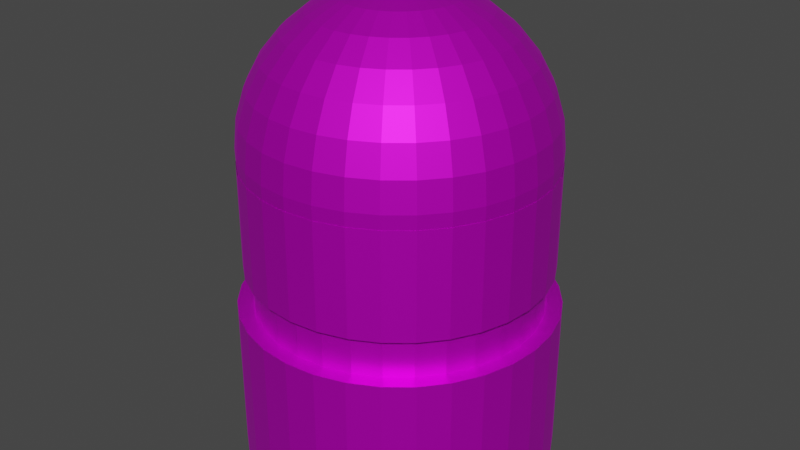 # Source: bullet.blend  (saved by Blender 3.0.42; exported with 4.5.12 LTS)
import bpy
from mathutils import Matrix  # noqa: F401  (used for matrix-valued properties, if any)

bpy.ops.wm.read_factory_settings(use_empty=True)
scene = bpy.context.scene
scene.name = 'Scene'

# ---- collections
col_collection = bpy.data.collections.new('Collection'); scene.collection.children.link(col_collection)
col_bullet = bpy.data.collections.new('BULLET'); col_collection.children.link(col_bullet)

# ---- images (referenced by path relative to the original .blend; pixels are not part of the script)
import os
ASSET_DIR = os.environ.get("B2B_ASSET_DIR", "")  # directory of the original .blend (textures are referenced by path, not embedded)
HERE = os.path.dirname(os.path.abspath(__file__))  # packed textures are extracted next to this script under _unpacked/

def load_image(name, relpath, width, height, colorspace="sRGB"):
    """Load a texture the original file referenced (path relative to the .blend, or extracted next to this script)."""
    p = next((c for c in (os.path.join(HERE, relpath), os.path.join(ASSET_DIR, relpath)) if relpath and os.path.exists(c)), "")
    if p:
        img = bpy.data.images.load(p, check_existing=True)
        img.name = name
    else:  # same state as the original file: an image datablock whose file is absent (Cycles renders it pink)
        img = bpy.data.images.new(name, width, height)
        img.source = "FILE"
        img.filepath = "//" + (relpath or name)
    img.colorspace_settings.name = colorspace
    return img
img_bulletbottom_png = load_image('bulletbottom.png', 'bulletbottom.png', 1024, 1024, 'sRGB')

# ---- materials (node trees are filled in below, after node groups)
mat_sphere = bpy.data.materials.new('sphere')
mat_sphere.use_transparent_shadow = False

# ---- material node trees
mat_sphere.use_nodes = True; mat_sphere.node_tree.nodes.clear()
_N = mat_sphere.node_tree.nodes; _L = mat_sphere.node_tree.links
n0 = _N.new('ShaderNodeBsdfPrincipled'); n0.name = 'Principled BSDF'; n0.location = (10, 300)
n0.distribution = 'GGX'
n0.subsurface_method = 'RANDOM_WALK_SKIN'
n0.inputs[1].default_value = 0.8
n0.inputs[3].default_value = 1.45
n0.inputs[13].default_value = 0.7
n0.inputs[27].default_value = (0.0, 0.0, 0.0, 1.0)
n0.inputs[28].default_value = 1.0
n1 = _N.new('ShaderNodeOutputMaterial'); n1.name = 'Material Output'; n1.location = (300, 300)
n2 = _N.new('ShaderNodeTexImage'); n2.name = 'Image Texture'; n2.location = (-280, 280)
n2.image = img_bulletbottom_png
_L.new(n0.outputs[0], n1.inputs[0])
_L.new(n2.outputs[0], n0.inputs[0])
n1.is_active_output = True

# ---- world
world_world = bpy.data.worlds.new('World'); scene.world = world_world
world_world.use_nodes = True; world_world.node_tree.nodes.clear()
_N = world_world.node_tree.nodes; _L = world_world.node_tree.links
n0 = _N.new('ShaderNodeOutputWorld'); n0.name = 'World Output'; n0.location = (300, 300)
n1 = _N.new('ShaderNodeBackground'); n1.name = 'Background'; n1.location = (10, 300)
n1.inputs[0].default_value = (0.05088, 0.05088, 0.05088, 1.0)
_L.new(n1.outputs[0], n0.inputs[0])
n0.is_active_output = True
world_world.color = (0.05088, 0.05088, 0.05088)
world_world.use_sun_shadow = False
world_world.sun_shadow_jitter_overblur = 0.0

# ---- meshes
me_cylinder = bpy.data.meshes.new('Cylinder')
me_cylinder.from_pydata([(0.0, 1.0, -1.0), (0.0, 1.0, 1.0), (0.1951, 0.9808, -1.0), (0.1951, 0.9808, 1.0), (0.3827, 0.9239, -1.0), (0.3827, 0.9239, 1.0), (0.5556, 0.8315, -1.0), (0.5556, 0.8315, 1.0), (0.7071, 0.7071, -1.0), (0.7071, 0.7071, 1.0), (0.8315, 0.5556, -1.0), (0.8315, 0.5556, 1.0), (0.9239, 0.3827, -1.0), (0.9239, 0.3827, 1.0), (0.9808, 0.1951, -1.0), (0.9808, 0.1951, 1.0), (1.0, -4.371e-08, -1.0), (1.0, -4.371e-08, 1.0), (0.9808, -0.1951, -1.0), (0.9808, -0.1951, 1.0), (0.9239, -0.3827, -1.0), (0.9239, -0.3827, 1.0), (0.8315, -0.5556, -1.0), (0.8315, -0.5556, 1.0), (0.7071, -0.7071, -1.0), (0.7071, -0.7071, 1.0), (0.5556, -0.8315, -1.0), (0.5556, -0.8315, 1.0), (0.3827, -0.9239, -1.0), (0.3827, -0.9239, 1.0), (0.1951, -0.9808, -1.0), (0.1951, -0.9808, 1.0), (-8.742e-08, -1.0, -1.0), (-8.742e-08, -1.0, 1.0), (-0.1951, -0.9808, -1.0), (-0.1951, -0.9808, 1.0), (-0.3827, -0.9239, -1.0), (-0.3827, -0.9239, 1.0), (-0.5556, -0.8315, -1.0), (-0.5556, -0.8315, 1.0), (-0.7071, -0.7071, -1.0), (-0.7071, -0.7071, 1.0), (-0.8315, -0.5556, -1.0), (-0.8315, -0.5556, 1.0), (-0.9239, -0.3827, -1.0), (-0.9239, -0.3827, 1.0), (-0.9808, -0.1951, -1.0), (-0.9808, -0.1951, 1.0), (-1.0, 1.192e-08, -1.0), (-1.0, 1.192e-08, 1.0), (-0.9808, 0.1951, -1.0), (-0.9808, 0.1951, 1.0), (-0.9239, 0.3827, -1.0), (-0.9239, 0.3827, 1.0), (-0.8315, 0.5556, -1.0), (-0.8315, 0.5556, 1.0), (-0.7071, 0.7071, -1.0), (-0.7071, 0.7071, 1.0), (-0.5556, 0.8315, -1.0), (-0.5556, 0.8315, 1.0), (-0.3827, 0.9239, -1.0), (-0.3827, 0.9239, 1.0), (-0.1951, 0.9808, -1.0), (-0.1951, 0.9808, 1.0), (0.0, 0.9, 0.9863), (0.0, 0.9, 1.508), (0.1756, 0.8827, 0.9863), (0.1756, 0.8827, 1.508), (0.3444, 0.8315, 0.9863), (0.3444, 0.8315, 1.508), (0.5, 0.7483, 0.9863), (0.5, 0.7483, 1.508), (0.6364, 0.6364, 0.9863), (0.6364, 0.6364, 1.508), (0.7483, 0.5, 0.9863), (0.7483, 0.5, 1.508), (0.8315, 0.3444, 0.9863), (0.8315, 0.3444, 1.508), (0.8827, 0.1756, 0.9863), (0.8827, 0.1756, 1.508), (0.9, -3.934e-08, 0.9863), (0.9, -3.934e-08, 1.508), (0.8827, -0.1756, 0.9863), (0.8827, -0.1756, 1.508), (0.8315, -0.3444, 0.9863), (0.8315, -0.3444, 1.508), (0.7483, -0.5, 0.9863), (0.7483, -0.5, 1.508), (0.6364, -0.6364, 0.9863), (0.6364, -0.6364, 1.508), (0.5, -0.7483, 0.9863), (0.5, -0.7483, 1.508), (0.3444, -0.8315, 0.9863), (0.3444, -0.8315, 1.508), (0.1756, -0.8827, 0.9863), (0.1756, -0.8827, 1.508), (-7.868e-08, -0.9, 0.9863), (-7.868e-08, -0.9, 1.508), (-0.1756, -0.8827, 0.9863), (-0.1756, -0.8827, 1.508), (-0.3444, -0.8315, 0.9863), (-0.3444, -0.8315, 1.508), (-0.5, -0.7483, 0.9863), (-0.5, -0.7483, 1.508), (-0.6364, -0.6364, 0.9863), (-0.6364, -0.6364, 1.508), (-0.7483, -0.5, 0.9863), (-0.7483, -0.5, 1.508), (-0.8315, -0.3444, 0.9863), (-0.8315, -0.3444, 1.508), (-0.8827, -0.1756, 0.9863), (-0.8827, -0.1756, 1.508), (-0.9, 1.073e-08, 0.9863), (-0.9, 1.073e-08, 1.508), (-0.8827, 0.1756, 0.9863), (-0.8827, 0.1756, 1.508), (-0.8315, 0.3444, 0.9863), (-0.8315, 0.3444, 1.508), (-0.7483, 0.5, 0.9863), (-0.7483, 0.5, 1.508), (-0.6364, 0.6364, 0.9863), (-0.6364, 0.6364, 1.508), (-0.5, 0.7483, 0.9863), (-0.5, 0.7483, 1.508), (-0.3444, 0.8315, 0.9863), (-0.3444, 0.8315, 1.508), (-0.1756, 0.8827, 0.9863), (-0.1756, 0.8827, 1.508), (0.0, 0.95, 1.494), (0.0, 0.95, 2.822), (0.1853, 0.9317, 1.494), (0.1853, 0.9317, 2.822), (0.3635, 0.8777, 1.494), (0.3635, 0.8777, 2.822), (0.5278, 0.7899, 1.494), (0.5278, 0.7899, 2.822), (0.6718, 0.6718, 1.494), (0.6718, 0.6718, 2.822), (0.7899, 0.5278, 1.494), (0.7899, 0.5278, 2.822), (0.8777, 0.3635, 1.494), (0.8777, 0.3635, 2.822), (0.9317, 0.1853, 1.494), (0.9317, 0.1853, 2.822), (0.95, -4.153e-08, 1.494), (0.95, -4.153e-08, 2.822), (0.9317, -0.1853, 1.494), (0.9317, -0.1853, 2.822), (0.8777, -0.3635, 1.494), (0.8777, -0.3635, 2.822), (0.7899, -0.5278, 1.494), (0.7899, -0.5278, 2.822), (0.6718, -0.6718, 1.494), (0.6718, -0.6718, 2.822), (0.5278, -0.7899, 1.494), (0.5278, -0.7899, 2.822), (0.3635, -0.8777, 1.494), (0.3635, -0.8777, 2.822), (0.1853, -0.9317, 1.494), (0.1853, -0.9317, 2.822), (-8.305e-08, -0.95, 1.494), (-8.305e-08, -0.95, 2.822), (-0.1853, -0.9317, 1.494), (-0.1853, -0.9317, 2.822), (-0.3635, -0.8777, 1.494), (-0.3635, -0.8777, 2.822), (-0.5278, -0.7899, 1.494), (-0.5278, -0.7899, 2.822), (-0.6718, -0.6718, 1.494), (-0.6718, -0.6718, 2.822), (-0.7899, -0.5278, 1.494), (-0.7899, -0.5278, 2.822), (-0.8777, -0.3635, 1.494), (-0.8777, -0.3635, 2.822), (-0.9317, -0.1853, 1.494), (-0.9317, -0.1853, 2.822), (-0.95, 1.133e-08, 1.494), (-0.95, 1.133e-08, 2.822), (-0.9317, 0.1853, 1.494), (-0.9317, 0.1853, 2.822), (-0.8777, 0.3635, 1.494), (-0.8777, 0.3635, 2.822), (-0.7899, 0.5278, 1.494), (-0.7899, 0.5278, 2.822), (-0.6718, 0.6718, 1.494), (-0.6718, 0.6718, 2.822), (-0.5278, 0.7899, 1.494), (-0.5278, 0.7899, 2.822), (-0.3635, 0.8777, 1.494), (-0.3635, 0.8777, 2.822), (-0.1853, 0.9317, 1.494), (-0.1853, 0.9317, 2.822), (0.0, 0.1853, 4.832), (0.0, 0.3635, 4.725), (0.0, 0.5278, 4.552), (0.0, 0.6718, 4.319), (0.0, 0.7899, 4.035), (0.0, 0.8777, 3.712), (0.0, 0.9317, 3.36), (0.03616, 0.1818, 4.832), (0.07092, 0.3566, 4.725), (0.103, 0.5177, 4.552), (0.1311, 0.6588, 4.319), (0.1541, 0.7747, 4.035), (0.1712, 0.8608, 3.712), (0.1818, 0.9138, 3.36), (0.1853, 0.9317, 2.995), (0.1818, 0.9138, 1.751), (0.07092, 0.1712, 4.832), (0.1391, 0.3359, 4.725), (0.202, 0.4876, 4.552), (0.2571, 0.6206, 4.319), (0.3023, 0.7298, 4.035), (0.3359, 0.8109, 3.712), (0.3566, 0.8608, 3.36), (0.3635, 0.8777, 2.995), (0.3566, 0.8608, 1.751), (0.103, 0.1541, 4.832), (0.202, 0.3023, 4.725), (0.2932, 0.4388, 4.552), (0.3732, 0.5585, 4.319), (0.4388, 0.6568, 4.035), (0.4876, 0.7298, 3.712), (0.5177, 0.7747, 3.36), (0.5278, 0.7899, 2.995), (0.5177, 0.7747, 1.751), (0.1311, 0.1311, 4.832), (0.2571, 0.2571, 4.725), (0.3732, 0.3732, 4.552), (0.475, 0.475, 4.319), (0.5585, 0.5585, 4.035), (0.6206, 0.6206, 3.712), (0.6588, 0.6588, 3.36), (0.6718, 0.6718, 2.995), (0.6588, 0.6588, 1.751), (0.1541, 0.103, 4.832), (0.3023, 0.202, 4.725), (0.4388, 0.2932, 4.552), (0.5585, 0.3732, 4.319), (0.6568, 0.4388, 4.035), (0.7298, 0.4876, 3.712), (0.7747, 0.5177, 3.36), (0.7899, 0.5278, 2.995), (0.7747, 0.5177, 1.751), (0.1712, 0.07092, 4.832), (0.3359, 0.1391, 4.725), (0.4876, 0.202, 4.552), (0.6206, 0.2571, 4.319), (0.7298, 0.3023, 4.035), (0.8109, 0.3359, 3.712), (0.8608, 0.3566, 3.36), (0.8777, 0.3635, 2.995), (0.8608, 0.3566, 1.751), (0.1818, 0.03616, 4.832), (0.3566, 0.07092, 4.725), (0.5177, 0.103, 4.552), (0.6588, 0.1311, 4.319), (0.7747, 0.1541, 4.035), (0.8608, 0.1712, 3.712), (0.9138, 0.1818, 3.36), (0.9317, 0.1853, 2.995), (0.9138, 0.1818, 1.751), (0.1853, -6.53e-08, 4.832), (0.3635, -1.148e-07, 4.725), (0.5278, -1.078e-07, 4.552), (0.6718, -4.406e-08, 4.319), (0.7899, -8.653e-08, 4.035), (0.8777, -1.575e-08, 3.712), (0.9317, -8.653e-08, 3.36), (0.95, -1.573e-07, 2.995), (0.9317, -8.653e-08, 1.751), (0.1818, -0.03616, 4.832), (0.3566, -0.07093, 4.725), (0.5177, -0.103, 4.552), (0.6588, -0.1311, 4.319), (0.7747, -0.1541, 4.035), (0.8608, -0.1712, 3.712), (0.9138, -0.1818, 3.36), (0.9317, -0.1853, 2.995), (0.9138, -0.1818, 1.751), (0.1712, -0.07093, 4.832), (0.3359, -0.1391, 4.725), (0.4876, -0.202, 4.552), (0.6206, -0.2571, 4.319), (0.7298, -0.3023, 4.035), (0.8109, -0.3359, 3.712), (0.8608, -0.3566, 3.36), (0.8777, -0.3635, 2.995), (0.8608, -0.3566, 1.751), (0.1541, -0.103, 4.832), (0.3023, -0.202, 4.725), (0.4388, -0.2932, 4.552), (0.5585, -0.3732, 4.319), (0.6568, -0.4388, 4.035), (0.7298, -0.4876, 3.712), (0.7747, -0.5177, 3.36), (0.7899, -0.5278, 2.995), (0.7747, -0.5177, 1.751), (0.1311, -0.1311, 4.832), (0.2571, -0.2571, 4.725), (0.3732, -0.3732, 4.552), (0.475, -0.475, 4.319), (0.5585, -0.5585, 4.035), (0.6206, -0.6206, 3.712), (0.6588, -0.6588, 3.36), (0.6718, -0.6718, 2.995), (0.6588, -0.6588, 1.751), (0.103, -0.1541, 4.832), (0.202, -0.3023, 4.725), (0.2932, -0.4388, 4.552), (0.3732, -0.5585, 4.319), (0.4388, -0.6568, 4.035), (0.4876, -0.7298, 3.712), (0.5177, -0.7747, 3.36), (0.5278, -0.7899, 2.995), (0.5177, -0.7747, 1.751), (0.07092, -0.1712, 4.832), (0.1391, -0.3359, 4.725), (0.202, -0.4876, 4.552), (0.2571, -0.6206, 4.319), (0.3023, -0.7298, 4.035), (0.3359, -0.8109, 3.712), (0.3566, -0.8608, 3.36), (0.3635, -0.8777, 2.995), (0.3566, -0.8608, 1.751), (0.03616, -0.1818, 4.832), (0.07092, -0.3566, 4.725), (0.103, -0.5177, 4.552), (0.1311, -0.6588, 4.319), (0.1541, -0.7747, 4.035), (0.1712, -0.8608, 3.712), (0.1818, -0.9138, 3.36), (0.1853, -0.9317, 2.995), (0.1818, -0.9138, 1.751), (2.046e-09, -0.1853, 4.832), (-2.627e-08, -0.3635, 4.725), (-6.166e-08, -0.5278, 4.552), (4.451e-08, -0.6718, 4.319), (-1.211e-08, -0.7899, 4.035), (1.62e-08, -0.8777, 3.712), (-6.873e-08, -0.9317, 3.36), (-2.528e-07, -0.95, 2.995), (-6.873e-08, -0.9317, 1.751), (-0.03616, -0.1818, 4.832), (-0.07092, -0.3566, 4.725), (-0.103, -0.5177, 4.552), (-0.1311, -0.6588, 4.319), (-0.1541, -0.7747, 4.035), (-0.1712, -0.8608, 3.712), (-0.1818, -0.9138, 3.36), (-0.1853, -0.9317, 2.995), (-0.1818, -0.9138, 1.751), (-0.07092, -0.1712, 4.832), (-0.1391, -0.3359, 4.725), (-0.202, -0.4876, 4.552), (-0.2571, -0.6206, 4.319), (-0.3023, -0.7298, 4.035), (-0.3359, -0.8109, 3.712), (-0.3566, -0.8608, 3.36), (-0.3635, -0.8777, 2.995), (-0.3566, -0.8608, 1.751), (-0.103, -0.1541, 4.832), (-0.202, -0.3023, 4.725), (-0.2932, -0.4388, 4.552), (-0.3732, -0.5585, 4.319), (-0.4388, -0.6568, 4.035), (-0.4876, -0.7298, 3.712), (-0.5177, -0.7747, 3.36), (-0.5278, -0.7899, 2.995), (-0.5177, -0.7747, 1.751), (-0.1311, -0.1311, 4.832), (-0.2571, -0.2571, 4.725), (-0.3732, -0.3732, 4.552), (-0.475, -0.475, 4.319), (-0.5585, -0.5585, 4.035), (-0.6206, -0.6206, 3.712), (-0.6588, -0.6588, 3.36), (-0.6718, -0.6718, 2.995), (-0.6588, -0.6588, 1.751), (-0.1541, -0.103, 4.832), (-0.3023, -0.202, 4.725), (-0.4388, -0.2932, 4.552), (-0.5585, -0.3732, 4.319), (-0.6568, -0.4388, 4.035), (-0.7298, -0.4876, 3.712), (-0.7747, -0.5177, 3.36), (-0.7899, -0.5278, 2.995), (-0.7747, -0.5177, 1.751), (-7.673e-08, -1.148e-07, 4.868), (-0.1712, -0.07093, 4.832), (-0.3359, -0.1391, 4.725), (-0.4876, -0.202, 4.552), (-0.6206, -0.2571, 4.319), (-0.7298, -0.3023, 4.035), (-0.8109, -0.3359, 3.712), (-0.8608, -0.3566, 3.36), (-0.8777, -0.3635, 2.995), (-0.8608, -0.3566, 1.751), (-0.1818, -0.03616, 4.832), (-0.3566, -0.07092, 4.725), (-0.5177, -0.103, 4.552), (-0.6588, -0.1311, 4.319), (-0.7747, -0.1541, 4.035), (-0.8608, -0.1712, 3.712), (-0.9138, -0.1818, 3.36), (-0.9317, -0.1853, 2.995), (-0.9138, -0.1818, 1.751), (-0.1853, -6.884e-08, 4.832), (-0.3635, -4.406e-08, 4.725), (-0.5278, 5.482e-09, 4.552), (-0.6718, -8.653e-08, 4.319), (-0.7899, -4.406e-08, 4.035), (-0.8777, -1.596e-09, 3.712), (-0.9317, 6.918e-08, 3.36), (-0.95, 3.665e-07, 2.995), (-0.9317, 6.918e-08, 1.751), (-0.1818, 0.03616, 4.832), (-0.3566, 0.07092, 4.725), (-0.5177, 0.103, 4.552), (-0.6588, 0.1311, 4.319), (-0.7747, 0.1541, 4.035), (-0.8608, 0.1712, 3.712), (-0.9138, 0.1818, 3.36), (-0.9317, 0.1853, 2.995), (-0.9138, 0.1818, 1.751), (-0.1712, 0.07092, 4.832), (-0.3359, 0.1391, 4.725), (-0.4876, 0.202, 4.552), (-0.6206, 0.2571, 4.319), (-0.7298, 0.3023, 4.035), (-0.8109, 0.3359, 3.712), (-0.8608, 0.3566, 3.36), (-0.8777, 0.3635, 2.995), (-0.8608, 0.3566, 1.751), (-0.1541, 0.103, 4.832), (-0.3023, 0.202, 4.725), (-0.4388, 0.2932, 4.552), (-0.5585, 0.3732, 4.319), (-0.6568, 0.4388, 4.035), (-0.7298, 0.4876, 3.712), (-0.7747, 0.5177, 3.36), (-0.7899, 0.5278, 2.995), (-0.7747, 0.5177, 1.751), (-0.1311, 0.1311, 4.832), (-0.2571, 0.2571, 4.725), (-0.3732, 0.3732, 4.552), (-0.475, 0.475, 4.319), (-0.5585, 0.5585, 4.035), (-0.6206, 0.6206, 3.712), (-0.6588, 0.6588, 3.36), (-0.6718, 0.6718, 2.995), (-0.6588, 0.6588, 1.751), (-0.103, 0.1541, 4.832), (-0.202, 0.3023, 4.725), (-0.2932, 0.4388, 4.552), (-0.3732, 0.5585, 4.319), (-0.4388, 0.6568, 4.035), (-0.4876, 0.7298, 3.712), (-0.5176, 0.7747, 3.36), (-0.5278, 0.7899, 2.995), (-0.5176, 0.7747, 1.751), (-0.07092, 0.1712, 4.832), (-0.1391, 0.3359, 4.725), (-0.202, 0.4876, 4.552), (-0.2571, 0.6206, 4.319), (-0.3023, 0.7298, 4.035), (-0.3359, 0.8109, 3.712), (-0.3566, 0.8608, 3.36), (-0.3635, 0.8777, 2.995), (-0.3566, 0.8608, 1.751), (-0.03616, 0.1818, 4.832), (-0.07092, 0.3566, 4.725), (-0.103, 0.5176, 4.552), (-0.1311, 0.6588, 4.319), (-0.1541, 0.7747, 4.035), (-0.1712, 0.8608, 3.712), (-0.1818, 0.9138, 3.36), (-0.1853, 0.9317, 2.995), (-0.1818, 0.9138, 1.751), (5.117e-07, 0.95, 2.995), (2.144e-07, 0.9317, 1.751)], [], [(0, 1, 3, 2), (2, 3, 5, 4), (4, 5, 7, 6), (6, 7, 9, 8), (8, 9, 11, 10), (10, 11, 13, 12), (12, 13, 15, 14), (14, 15, 17, 16), (16, 17, 19, 18), (18, 19, 21, 20), (20, 21, 23, 22), (22, 23, 25, 24), (24, 25, 27, 26), (26, 27, 29, 28), (28, 29, 31, 30), (30, 31, 33, 32), (32, 33, 35, 34), (34, 35, 37, 36), (36, 37, 39, 38), (38, 39, 41, 40), (40, 41, 43, 42), (42, 43, 45, 44), (44, 45, 47, 46), (46, 47, 49, 48), (48, 49, 51, 50), (50, 51, 53, 52), (52, 53, 55, 54), (54, 55, 57, 56), (56, 57, 59, 58), (58, 59, 61, 60), (60, 61, 63, 62), (62, 63, 1, 0), (0, 2, 4, 6, 8, 10, 12, 14, 16, 18, 20, 22, 24, 26, 28, 30, 32, 34, 36, 38, 40, 42, 44, 46, 48, 50, 52, 54, 56, 58, 60, 62), (64, 65, 67, 66), (66, 67, 69, 68), (68, 69, 71, 70), (70, 71, 73, 72), (72, 73, 75, 74), (74, 75, 77, 76), (76, 77, 79, 78), (78, 79, 81, 80), (80, 81, 83, 82), (82, 83, 85, 84), (84, 85, 87, 86), (86, 87, 89, 88), (88, 89, 91, 90), (90, 91, 93, 92), (92, 93, 95, 94), (94, 95, 97, 96), (96, 97, 99, 98), (98, 99, 101, 100), (100, 101, 103, 102), (102, 103, 105, 104), (104, 105, 107, 106), (106, 107, 109, 108), (108, 109, 111, 110), (110, 111, 113, 112), (112, 113, 115, 114), (114, 115, 117, 116), (116, 117, 119, 118), (118, 119, 121, 120), (120, 121, 123, 122), (122, 123, 125, 124), (124, 125, 127, 126), (126, 127, 65, 64), (128, 129, 131, 130), (130, 131, 133, 132), (132, 133, 135, 134), (134, 135, 137, 136), (136, 137, 139, 138), (138, 139, 141, 140), (140, 141, 143, 142), (142, 143, 145, 144), (144, 145, 147, 146), (146, 147, 149, 148), (148, 149, 151, 150), (150, 151, 153, 152), (152, 153, 155, 154), (154, 155, 157, 156), (156, 157, 159, 158), (158, 159, 161, 160), (160, 161, 163, 162), (162, 163, 165, 164), (164, 165, 167, 166), (166, 167, 169, 168), (168, 169, 171, 170), (170, 171, 173, 172), (172, 173, 175, 174), (174, 175, 177, 176), (176, 177, 179, 178), (178, 179, 181, 180), (180, 181, 183, 182), (182, 183, 185, 184), (184, 185, 187, 186), (186, 187, 189, 188), (188, 189, 191, 190), (190, 191, 129, 128), (197, 196, 203, 204), (198, 197, 204, 205), (479, 198, 205, 206), (192, 388, 199), (480, 479, 206, 207), (193, 192, 199, 200), (194, 193, 200, 201), (195, 194, 201, 202), (196, 195, 202, 203), (202, 201, 210, 211), (203, 202, 211, 212), (204, 203, 212, 213), (205, 204, 213, 214), (206, 205, 214, 215), (199, 388, 208), (207, 206, 215, 216), (200, 199, 208, 209), (201, 200, 209, 210), (215, 214, 223, 224), (208, 388, 217), (216, 215, 224, 225), (209, 208, 217, 218), (210, 209, 218, 219), (211, 210, 219, 220), (212, 211, 220, 221), (213, 212, 221, 222), (214, 213, 222, 223), (221, 220, 229, 230), (222, 221, 230, 231), (223, 222, 231, 232), (224, 223, 232, 233), (217, 388, 226), (225, 224, 233, 234), (218, 217, 226, 227), (219, 218, 227, 228), (220, 219, 228, 229), (234, 233, 242, 243), (227, 226, 235, 236), (228, 227, 236, 237), (229, 228, 237, 238), (230, 229, 238, 239), (231, 230, 239, 240), (232, 231, 240, 241), (233, 232, 241, 242), (226, 388, 235), (240, 239, 248, 249), (241, 240, 249, 250), (242, 241, 250, 251), (235, 388, 244), (243, 242, 251, 252), (236, 235, 244, 245), (237, 236, 245, 246), (238, 237, 246, 247), (239, 238, 247, 248), (245, 244, 253, 254), (246, 245, 254, 255), (247, 246, 255, 256), (248, 247, 256, 257), (249, 248, 257, 258), (250, 249, 258, 259), (251, 250, 259, 260), (244, 388, 253), (252, 251, 260, 261), (258, 257, 266, 267), (259, 258, 267, 268), (260, 259, 268, 269), (253, 388, 262), (261, 260, 269, 270), (254, 253, 262, 263), (255, 254, 263, 264), (256, 255, 264, 265), (257, 256, 265, 266), (264, 263, 272, 273), (265, 264, 273, 274), (266, 265, 274, 275), (267, 266, 275, 276), (268, 267, 276, 277), (269, 268, 277, 278), (262, 388, 271), (270, 269, 278, 279), (263, 262, 271, 272), (277, 276, 285, 286), (278, 277, 286, 287), (271, 388, 280), (279, 278, 287, 288), (272, 271, 280, 281), (273, 272, 281, 282), (274, 273, 282, 283), (275, 274, 283, 284), (276, 275, 284, 285), (282, 281, 290, 291), (283, 282, 291, 292), (284, 283, 292, 293), (285, 284, 293, 294), (286, 285, 294, 295), (287, 286, 295, 296), (280, 388, 289), (288, 287, 296, 297), (281, 280, 289, 290), (295, 294, 303, 304), (296, 295, 304, 305), (289, 388, 298), (297, 296, 305, 306), (290, 289, 298, 299), (291, 290, 299, 300), (292, 291, 300, 301), (293, 292, 301, 302), (294, 293, 302, 303), (301, 300, 309, 310), (302, 301, 310, 311), (303, 302, 311, 312), (304, 303, 312, 313), (305, 304, 313, 314), (298, 388, 307), (306, 305, 314, 315), (299, 298, 307, 308), (300, 299, 308, 309), (314, 313, 322, 323), (307, 388, 316), (315, 314, 323, 324), (308, 307, 316, 317), (309, 308, 317, 318), (310, 309, 318, 319), (311, 310, 319, 320), (312, 311, 320, 321), (313, 312, 321, 322), (320, 319, 328, 329), (321, 320, 329, 330), (322, 321, 330, 331), (323, 322, 331, 332), (316, 388, 325), (324, 323, 332, 333), (317, 316, 325, 326), (318, 317, 326, 327), (319, 318, 327, 328), (325, 388, 334), (333, 332, 341, 342), (326, 325, 334, 335), (327, 326, 335, 336), (328, 327, 336, 337), (329, 328, 337, 338), (330, 329, 338, 339), (331, 330, 339, 340), (332, 331, 340, 341), (338, 337, 346, 347), (339, 338, 347, 348), (340, 339, 348, 349), (341, 340, 349, 350), (334, 388, 343), (342, 341, 350, 351), (335, 334, 343, 344), (336, 335, 344, 345), (337, 336, 345, 346), (351, 350, 359, 360), (344, 343, 352, 353), (345, 344, 353, 354), (346, 345, 354, 355), (347, 346, 355, 356), (348, 347, 356, 357), (349, 348, 357, 358), (350, 349, 358, 359), (343, 388, 352), (357, 356, 365, 366), (358, 357, 366, 367), (359, 358, 367, 368), (352, 388, 361), (360, 359, 368, 369), (353, 352, 361, 362), (354, 353, 362, 363), (355, 354, 363, 364), (356, 355, 364, 365), (362, 361, 370, 371), (363, 362, 371, 372), (364, 363, 372, 373), (365, 364, 373, 374), (366, 365, 374, 375), (367, 366, 375, 376), (368, 367, 376, 377), (361, 388, 370), (369, 368, 377, 378), (375, 374, 383, 384), (376, 375, 384, 385), (377, 376, 385, 386), (370, 388, 379), (378, 377, 386, 387), (371, 370, 379, 380), (372, 371, 380, 381), (373, 372, 381, 382), (374, 373, 382, 383), (381, 380, 390, 391), (382, 381, 391, 392), (383, 382, 392, 393), (384, 383, 393, 394), (385, 384, 394, 395), (386, 385, 395, 396), (379, 388, 389), (387, 386, 396, 397), (380, 379, 389, 390), (395, 394, 403, 404), (396, 395, 404, 405), (389, 388, 398), (397, 396, 405, 406), (390, 389, 398, 399), (391, 390, 399, 400), (392, 391, 400, 401), (393, 392, 401, 402), (394, 393, 402, 403), (401, 400, 409, 410), (402, 401, 410, 411), (403, 402, 411, 412), (404, 403, 412, 413), (405, 404, 413, 414), (398, 388, 407), (406, 405, 414, 415), (399, 398, 407, 408), (400, 399, 408, 409), (414, 413, 422, 423), (407, 388, 416), (415, 414, 423, 424), (408, 407, 416, 417), (409, 408, 417, 418), (410, 409, 418, 419), (411, 410, 419, 420), (412, 411, 420, 421), (413, 412, 421, 422), (419, 418, 427, 428), (420, 419, 428, 429), (421, 420, 429, 430), (422, 421, 430, 431), (423, 422, 431, 432), (416, 388, 425), (424, 423, 432, 433), (417, 416, 425, 426), (418, 417, 426, 427), (432, 431, 440, 441), (425, 388, 434), (433, 432, 441, 442), (426, 425, 434, 435), (427, 426, 435, 436), (428, 427, 436, 437), (429, 428, 437, 438), (430, 429, 438, 439), (431, 430, 439, 440), (438, 437, 446, 447), (439, 438, 447, 448), (440, 439, 448, 449), (441, 440, 449, 450), (434, 388, 443), (442, 441, 450, 451), (435, 434, 443, 444), (436, 435, 444, 445), (437, 436, 445, 446), (443, 388, 452), (451, 450, 459, 460), (444, 443, 452, 453), (445, 444, 453, 454), (446, 445, 454, 455), (447, 446, 455, 456), (448, 447, 456, 457), (449, 448, 457, 458), (450, 449, 458, 459), (456, 455, 464, 465), (457, 456, 465, 466), (458, 457, 466, 467), (459, 458, 467, 468), (452, 388, 461), (460, 459, 468, 469), (453, 452, 461, 462), (454, 453, 462, 463), (455, 454, 463, 464), (469, 468, 477, 478), (462, 461, 470, 471), (463, 462, 471, 472), (464, 463, 472, 473), (465, 464, 473, 474), (466, 465, 474, 475), (467, 466, 475, 476), (468, 467, 476, 477), (461, 388, 470), (475, 474, 196, 197), (476, 475, 197, 198), (477, 476, 198, 479), (470, 388, 192), (478, 477, 479, 480), (471, 470, 192, 193), (472, 471, 193, 194), (473, 472, 194, 195), (474, 473, 195, 196), (3, 1, 64, 66), (1, 63, 126, 64), (63, 61, 124, 126), (61, 59, 122, 124), (59, 57, 120, 122), (57, 55, 118, 120), (55, 53, 116, 118), (53, 51, 114, 116), (51, 49, 112, 114), (49, 47, 110, 112), (47, 45, 108, 110), (45, 43, 106, 108), (43, 41, 104, 106), (41, 39, 102, 104), (39, 37, 100, 102), (37, 35, 98, 100), (35, 33, 96, 98), (33, 31, 94, 96), (31, 29, 92, 94), (29, 27, 90, 92), (27, 25, 88, 90), (25, 23, 86, 88), (23, 21, 84, 86), (21, 19, 82, 84), (19, 17, 80, 82), (17, 15, 78, 80), (15, 13, 76, 78), (13, 11, 74, 76), (11, 9, 72, 74), (9, 7, 70, 72), (7, 5, 68, 70), (5, 3, 66, 68), (130, 132, 69, 67), (132, 134, 71, 69), (134, 136, 73, 71), (136, 138, 75, 73), (138, 140, 77, 75), (140, 142, 79, 77), (142, 144, 81, 79), (144, 146, 83, 81), (146, 148, 85, 83), (148, 150, 87, 85), (150, 152, 89, 87), (152, 154, 91, 89), (154, 156, 93, 91), (156, 158, 95, 93), (158, 160, 97, 95), (160, 162, 99, 97), (162, 164, 101, 99), (164, 166, 103, 101), (166, 168, 105, 103), (168, 170, 107, 105), (170, 172, 109, 107), (172, 174, 111, 109), (174, 176, 113, 111), (176, 178, 115, 113), (178, 180, 117, 115), (180, 182, 119, 117), (182, 184, 121, 119), (184, 186, 123, 121), (186, 188, 125, 123), (188, 190, 127, 125), (190, 128, 65, 127), (128, 130, 67, 65)])
_uv = me_cylinder.uv_layers.new(name='UVMap')
_uv.uv.foreach_set('vector', [0.1528, 0.6089, 0.1528, 0.8492, 0.1309, 0.8503, 0.1309, 0.61, 0.1309, 0.61, 0.1309, 0.8503, 0.1112, 0.8519, 0.1112, 0.6115, 0.5925, 0.8367, 0.5925, 0.5963, 0.6092, 0.5984, 0.6092, 0.8387, 0.6092, 0.8387, 0.6092, 0.5984, 0.629, 0.5999, 0.629, 0.8403, 0.629, 0.8403, 0.629, 0.5999, 0.6509, 0.601, 0.6509, 0.8413, 0.6509, 0.8413, 0.6509, 0.601, 0.6742, 0.6016, 0.6742, 0.8419, 0.6742, 0.8419, 0.6742, 0.6016, 0.6979, 0.6016, 0.6979, 0.8419, 0.6979, 0.8419, 0.6979, 0.6016, 0.7212, 0.601, 0.7212, 0.8413, 0.7212, 0.8413, 0.7212, 0.601, 0.7431, 0.5999, 0.7431, 0.8403, 0.7431, 0.8403, 0.7431, 0.5999, 0.7628, 0.5984, 0.7628, 0.8387, 0.7628, 0.8387, 0.7628, 0.5984, 0.7796, 0.5963, 0.7796, 0.8367, 0.3521, 0.8507, 0.3521, 0.6104, 0.3718, 0.612, 0.3718, 0.8523, 0.3718, 0.8523, 0.3718, 0.612, 0.3938, 0.6131, 0.3938, 0.8534, 0.3938, 0.8534, 0.3938, 0.6131, 0.417, 0.6136, 0.417, 0.8539, 0.417, 0.8539, 0.417, 0.6136, 0.4408, 0.6136, 0.4408, 0.8539, 0.4408, 0.8539, 0.4408, 0.6136, 0.464, 0.6131, 0.464, 0.8534, 0.464, 0.8534, 0.464, 0.6131, 0.4859, 0.612, 0.4859, 0.8523, 0.4859, 0.8523, 0.4859, 0.612, 0.5057, 0.6104, 0.5057, 0.8507, 0.5057, 0.8507, 0.5057, 0.6104, 0.5224, 0.6084, 0.5224, 0.8487, 0.8541, 0.003769, 0.8541, 0.2434, 0.8344, 0.2416, 0.8344, 0.001922, 0.8344, 0.001922, 0.8344, 0.2416, 0.8125, 0.2403, 0.8125, 0.0006489, 0.8125, 0.0006489, 0.8125, 0.2403, 0.7892, 0.2397, 0.7892, 0.0, 0.7892, 0.0, 0.7892, 0.2397, 0.7655, 0.2397, 0.7655, 0.0, 0.7655, 0.0, 0.7655, 0.2397, 0.7422, 0.2403, 0.7422, 0.0006489, 0.7422, 0.0006489, 0.7422, 0.2403, 0.7203, 0.2416, 0.7203, 0.001922, 0.7203, 0.001922, 0.7203, 0.2416, 0.7005, 0.2434, 0.7005, 0.003769, 0.2815, 0.6135, 0.2815, 0.8539, 0.2648, 0.8519, 0.2648, 0.6115, 0.2648, 0.6115, 0.2648, 0.8519, 0.245, 0.8503, 0.245, 0.61, 0.245, 0.61, 0.245, 0.8503, 0.2231, 0.8492, 0.2231, 0.6089, 0.2231, 0.6089, 0.2231, 0.8492, 0.1998, 0.8486, 0.1998, 0.6083, 0.1998, 0.6083, 0.1998, 0.8486, 0.1761, 0.8486, 0.1761, 0.6083, 0.1761, 0.6083, 0.1761, 0.8486, 0.1528, 0.8492, 0.1528, 0.6089, 0.1573, 0.4916, 0.1456, 0.4357, 0.1456, 0.3788, 0.1573, 0.3229, 0.1804, 0.2703, 0.2139, 0.223, 0.2566, 0.1827, 0.3067, 0.1511, 0.3625, 0.1293, 0.4216, 0.1182, 0.4819, 0.1182, 0.5411, 0.1293, 0.5968, 0.1511, 0.647, 0.1827, 0.6896, 0.223, 0.7231, 0.2703, 0.7462, 0.3229, 0.758, 0.3788, 0.758, 0.4357, 0.7462, 0.4916, 0.7231, 0.5442, 0.6896, 0.5915, 0.647, 0.6318, 0.5968, 0.6634, 0.5411, 0.6852, 0.4819, 0.6963, 0.4216, 0.6963, 0.3625, 0.6852, 0.3067, 0.6634, 0.2566, 0.6318, 0.2139, 0.5915, 0.1804, 0.5442, 0.1887, 0.9295, 0.2147, 0.9295, 0.2151, 0.9347, 0.1891, 0.9347, 0.1891, 0.9347, 0.2151, 0.9347, 0.2157, 0.9393, 0.1897, 0.9393, 0.1897, 0.9393, 0.2157, 0.9393, 0.2164, 0.9433, 0.1905, 0.9433, 0.3637, 0.8973, 0.4009, 0.8977, 0.3999, 0.9085, 0.3628, 0.908, 0.3628, 0.908, 0.3999, 0.9085, 0.3992, 0.9204, 0.3621, 0.92, 0.3621, 0.92, 0.3992, 0.9204, 0.3987, 0.9331, 0.3616, 0.9327, 0.3616, 0.9327, 0.3987, 0.9331, 0.3986, 0.9461, 0.3615, 0.9456, 0.3615, 0.9456, 0.3986, 0.9461, 0.3987, 0.9588, 0.3616, 0.9583, 0.3616, 0.9583, 0.3987, 0.9588, 0.3992, 0.9707, 0.3621, 0.9703, 0.3621, 0.9703, 0.3992, 0.9707, 0.3999, 0.9815, 0.3628, 0.981, 0.3628, 0.981, 0.3999, 0.9815, 0.4009, 0.9907, 0.3637, 0.9902, 0.2661, 0.9234, 0.2797, 0.9236, 0.2794, 0.9266, 0.2658, 0.9265, 0.2658, 0.9265, 0.2794, 0.9266, 0.2791, 0.9301, 0.2655, 0.9299, 0.2655, 0.9299, 0.2791, 0.9301, 0.2789, 0.9337, 0.2653, 0.9336, 0.2653, 0.9336, 0.2789, 0.9337, 0.2789, 0.9374, 0.2653, 0.9373, 0.2653, 0.9373, 0.2789, 0.9374, 0.2789, 0.9411, 0.2653, 0.9409, 0.2653, 0.9409, 0.2789, 0.9411, 0.2791, 0.9445, 0.2655, 0.9444, 0.2655, 0.9444, 0.2791, 0.9445, 0.2794, 0.9476, 0.2658, 0.9474, 0.2658, 0.9474, 0.2794, 0.9476, 0.2797, 0.9502, 0.2661, 0.9501, 0.2144, 0.9794, 0.1885, 0.9794, 0.1892, 0.9747, 0.2151, 0.9747, 0.2151, 0.9747, 0.1892, 0.9747, 0.1897, 0.9696, 0.2156, 0.9696, 0.2156, 0.9696, 0.1897, 0.9696, 0.1899, 0.9641, 0.2158, 0.9641, 0.2158, 0.9641, 0.1899, 0.9641, 0.1899, 0.9585, 0.2158, 0.9585, 0.2158, 0.9585, 0.1899, 0.9585, 0.1897, 0.9531, 0.2156, 0.9531, 0.2156, 0.9531, 0.1897, 0.9531, 0.1892, 0.9479, 0.2151, 0.9479, 0.2151, 0.9479, 0.1892, 0.9479, 0.1885, 0.9433, 0.2144, 0.9433, 0.1905, 0.8993, 0.2164, 0.8993, 0.2157, 0.9033, 0.1897, 0.9033, 0.1897, 0.9033, 0.2157, 0.9033, 0.2151, 0.9079, 0.1891, 0.9079, 0.1891, 0.9079, 0.2151, 0.9079, 0.2147, 0.913, 0.1887, 0.913, 0.1887, 0.913, 0.2147, 0.913, 0.2145, 0.9185, 0.1885, 0.9185, 0.1885, 0.9185, 0.2145, 0.9185, 0.2145, 0.9241, 0.1885, 0.9241, 0.1885, 0.9241, 0.2145, 0.9241, 0.2147, 0.9295, 0.1887, 0.9295, 0.8192, 0.7746, 0.8192, 0.9342, 0.7983, 0.9352, 0.7983, 0.7757, 0.7983, 0.7757, 0.7983, 0.9352, 0.7796, 0.9367, 0.7796, 0.7772, 0.9391, 0.7741, 0.7796, 0.7741, 0.7815, 0.7582, 0.941, 0.7582, 0.941, 0.7582, 0.7815, 0.7582, 0.783, 0.7394, 0.9425, 0.7394, 0.9425, 0.7394, 0.783, 0.7394, 0.784, 0.7186, 0.9436, 0.7186, 0.9436, 0.7186, 0.784, 0.7186, 0.7846, 0.6965, 0.9441, 0.6965, 0.9441, 0.6965, 0.7846, 0.6965, 0.7846, 0.674, 0.9441, 0.674, 0.9441, 0.674, 0.7846, 0.674, 0.784, 0.6518, 0.9436, 0.6518, 0.9436, 0.6518, 0.784, 0.6518, 0.783, 0.631, 0.9425, 0.631, 0.9425, 0.631, 0.783, 0.631, 0.7815, 0.6123, 0.941, 0.6123, 0.941, 0.6123, 0.7815, 0.6123, 0.7796, 0.5963, 0.9391, 0.5963, 0.8213, 0.5289, 0.8213, 0.3694, 0.8401, 0.3709, 0.8401, 0.5304, 0.8401, 0.5304, 0.8401, 0.3709, 0.8609, 0.3719, 0.8609, 0.5315, 0.8609, 0.5315, 0.8609, 0.3719, 0.883, 0.3725, 0.883, 0.532, 0.883, 0.532, 0.883, 0.3725, 0.9055, 0.3725, 0.9055, 0.532, 0.9055, 0.532, 0.9055, 0.3725, 0.9276, 0.3719, 0.9276, 0.5315, 0.9276, 0.5315, 0.9276, 0.3719, 0.9485, 0.3709, 0.9485, 0.5304, 0.9485, 0.5304, 0.9485, 0.3709, 0.9672, 0.3694, 0.9672, 0.5289, 0.9672, 0.5289, 0.9672, 0.3694, 0.9832, 0.3675, 0.9832, 0.527, 1.0, 0.003581, 1.0, 0.1627, 0.9813, 0.1609, 0.9813, 0.001826, 0.9813, 0.001826, 0.9813, 0.1609, 0.9604, 0.1597, 0.9604, 0.0006164, 0.9604, 0.0006164, 0.9604, 0.1597, 0.9383, 0.1591, 0.9383, 0.0, 0.9383, 0.0, 0.9383, 0.1591, 0.9158, 0.1591, 0.9158, 0.0, 0.9158, 0.0, 0.9158, 0.1591, 0.8937, 0.1597, 0.8937, 0.0006164, 0.8937, 0.0006164, 0.8937, 0.1597, 0.8729, 0.1609, 0.8729, 0.001826, 0.8729, 0.001826, 0.8729, 0.1609, 0.8541, 0.1627, 0.8541, 0.003581, 0.9414, 0.7791, 0.9414, 0.9386, 0.9255, 0.9367, 0.9255, 0.7772, 0.9255, 0.7772, 0.9255, 0.9367, 0.9067, 0.9352, 0.9067, 0.7757, 0.9067, 0.7757, 0.9067, 0.9352, 0.8859, 0.9342, 0.8859, 0.7746, 0.8859, 0.7746, 0.8859, 0.9342, 0.8638, 0.9336, 0.8638, 0.7741, 0.8638, 0.7741, 0.8638, 0.9336, 0.8413, 0.9336, 0.8413, 0.7741, 0.8413, 0.7741, 0.8413, 0.9336, 0.8192, 0.9342, 0.8192, 0.7746, 0.5409, 0.09133, 0.5424, 0.1039, 0.5368, 0.1044, 0.5347, 0.09186, 0.5397, 0.07781, 0.5409, 0.09133, 0.5347, 0.09186, 0.5331, 0.07838, 0.539, 0.0639, 0.5397, 0.07781, 0.5331, 0.07838, 0.5323, 0.06448, 0.05349, 0.4444, 0.0467, 0.4229, 0.05755, 0.4427, 0.5373, 0.01687, 0.539, 0.0639, 0.5323, 0.06448, 0.5307, 0.01744, 0.06061, 0.465, 0.05349, 0.4444, 0.05755, 0.4427, 0.06856, 0.4617, 0.5461, 0.1245, 0.5483, 0.1317, 0.5457, 0.132, 0.5424, 0.1249, 0.5441, 0.1151, 0.5461, 0.1245, 0.5424, 0.1249, 0.5394, 0.1156, 0.5424, 0.1039, 0.5441, 0.1151, 0.5394, 0.1156, 0.5368, 0.1044, 0.5394, 0.1156, 0.5424, 0.1249, 0.5391, 0.1252, 0.5351, 0.1161, 0.5368, 0.1044, 0.5394, 0.1156, 0.5351, 0.1161, 0.5318, 0.105, 0.5347, 0.09186, 0.5368, 0.1044, 0.5318, 0.105, 0.5291, 0.09251, 0.5331, 0.07838, 0.5347, 0.09186, 0.5291, 0.09251, 0.5272, 0.07907, 0.5323, 0.06448, 0.5331, 0.07838, 0.5272, 0.07907, 0.5262, 0.06518, 0.05755, 0.4427, 0.0467, 0.4229, 0.06119, 0.4402, 0.5307, 0.01744, 0.5323, 0.06448, 0.5262, 0.06518, 0.5248, 0.01813, 0.06856, 0.4617, 0.05755, 0.4427, 0.06119, 0.4402, 0.07571, 0.4569, 0.07931, 0.4792, 0.06856, 0.4617, 0.07571, 0.4569, 0.0897, 0.4723, 0.6346, 0.06381, 0.6346, 0.07772, 0.6295, 0.07732, 0.6294, 0.0634, 0.06119, 0.4402, 0.0467, 0.4229, 0.0643, 0.4371, 0.6322, 0.01678, 0.6346, 0.06381, 0.6294, 0.0634, 0.6271, 0.01638, 0.07571, 0.4569, 0.06119, 0.4402, 0.0643, 0.4371, 0.0818, 0.4508, 0.0897, 0.4723, 0.07571, 0.4569, 0.0818, 0.4508, 0.09854, 0.4634, 0.6282, 0.1151, 0.6242, 0.1245, 0.6214, 0.1243, 0.6246, 0.1148, 0.6313, 0.1039, 0.6282, 0.1151, 0.6246, 0.1148, 0.627, 0.1035, 0.6335, 0.09124, 0.6313, 0.1039, 0.627, 0.1035, 0.6287, 0.09086, 0.5272, 0.07907, 0.5291, 0.09251, 0.5244, 0.09325, 0.5222, 0.07985, 0.627, 0.1035, 0.6246, 0.1148, 0.6203, 0.1146, 0.622, 0.1033, 0.6287, 0.09086, 0.627, 0.1035, 0.622, 0.1033, 0.6231, 0.09064, 0.6295, 0.07732, 0.6287, 0.09086, 0.6231, 0.09064, 0.6236, 0.07708, 0.6294, 0.0634, 0.6295, 0.07732, 0.6236, 0.07708, 0.6234, 0.06316, 0.0643, 0.4371, 0.0467, 0.4229, 0.06673, 0.4335, 0.6271, 0.01638, 0.6294, 0.0634, 0.6234, 0.06316, 0.6212, 0.01614, 0.0818, 0.4508, 0.0643, 0.4371, 0.06673, 0.4335, 0.08658, 0.4436, 0.09854, 0.4634, 0.0818, 0.4508, 0.08658, 0.4436, 0.1055, 0.453, 0.6246, 0.1148, 0.6214, 0.1243, 0.618, 0.1241, 0.6203, 0.1146, 0.6212, 0.01614, 0.6234, 0.06316, 0.6166, 0.06309, 0.6146, 0.01607, 0.08658, 0.4436, 0.06673, 0.4335, 0.06841, 0.4294, 0.08987, 0.4357, 0.618, 0.1241, 0.6153, 0.1314, 0.6127, 0.1314, 0.6143, 0.1241, 0.6203, 0.1146, 0.618, 0.1241, 0.6143, 0.1241, 0.6155, 0.1146, 0.622, 0.1033, 0.6203, 0.1146, 0.6155, 0.1146, 0.6164, 0.1033, 0.6231, 0.09064, 0.622, 0.1033, 0.6164, 0.1033, 0.6169, 0.09057, 0.6236, 0.07708, 0.6231, 0.09064, 0.6169, 0.09057, 0.617, 0.07701, 0.6234, 0.06316, 0.6236, 0.07708, 0.617, 0.07701, 0.6166, 0.06309, 0.06673, 0.4335, 0.0467, 0.4229, 0.06841, 0.4294, 0.6169, 0.09057, 0.6164, 0.1033, 0.6105, 0.1033, 0.6103, 0.09067, 0.617, 0.07701, 0.6169, 0.09057, 0.6103, 0.09067, 0.61, 0.07711, 0.6166, 0.06309, 0.617, 0.07701, 0.61, 0.07711, 0.6095, 0.06319, 0.06841, 0.4294, 0.0467, 0.4229, 0.06927, 0.4251, 0.6146, 0.01607, 0.6166, 0.06309, 0.6095, 0.06319, 0.6076, 0.01617, 0.08987, 0.4357, 0.06841, 0.4294, 0.06927, 0.4251, 0.09155, 0.4272, 0.6143, 0.1241, 0.6127, 0.1314, 0.61, 0.1315, 0.6103, 0.1241, 0.6155, 0.1146, 0.6143, 0.1241, 0.6103, 0.1241, 0.6105, 0.1146, 0.6164, 0.1033, 0.6155, 0.1146, 0.6105, 0.1146, 0.6105, 0.1033, 0.09155, 0.4272, 0.06927, 0.4251, 0.06927, 0.4207, 0.09155, 0.4186, 0.6103, 0.1241, 0.61, 0.1315, 0.6072, 0.1316, 0.6063, 0.1243, 0.6105, 0.1146, 0.6103, 0.1241, 0.6063, 0.1243, 0.6053, 0.1148, 0.6105, 0.1033, 0.6105, 0.1146, 0.6053, 0.1148, 0.6044, 0.1036, 0.6103, 0.09067, 0.6105, 0.1033, 0.6044, 0.1036, 0.6036, 0.09092, 0.61, 0.07711, 0.6103, 0.09067, 0.6036, 0.09092, 0.6029, 0.07738, 0.6095, 0.06319, 0.61, 0.07711, 0.6029, 0.07738, 0.6022, 0.06347, 0.06927, 0.4251, 0.0467, 0.4229, 0.06927, 0.4207, 0.6076, 0.01617, 0.6095, 0.06319, 0.6022, 0.06347, 0.6005, 0.01644, 0.6036, 0.09092, 0.6044, 0.1036, 0.5985, 0.1039, 0.597, 0.09133, 0.6029, 0.07738, 0.6036, 0.09092, 0.597, 0.09133, 0.5959, 0.07781, 0.6022, 0.06347, 0.6029, 0.07738, 0.5959, 0.07781, 0.5951, 0.0639, 0.06927, 0.4207, 0.0467, 0.4229, 0.06841, 0.4164, 0.6005, 0.01644, 0.6022, 0.06347, 0.5951, 0.0639, 0.5935, 0.01687, 0.09155, 0.4186, 0.06927, 0.4207, 0.06841, 0.4164, 0.08987, 0.4101, 0.6063, 0.1243, 0.6072, 0.1316, 0.6045, 0.1317, 0.6023, 0.1245, 0.6053, 0.1148, 0.6063, 0.1243, 0.6023, 0.1245, 0.6003, 0.1151, 0.6044, 0.1036, 0.6053, 0.1148, 0.6003, 0.1151, 0.5985, 0.1039, 0.6023, 0.1245, 0.6045, 0.1317, 0.6019, 0.132, 0.5986, 0.1249, 0.6003, 0.1151, 0.6023, 0.1245, 0.5986, 0.1249, 0.5956, 0.1156, 0.5985, 0.1039, 0.6003, 0.1151, 0.5956, 0.1156, 0.593, 0.1044, 0.597, 0.09133, 0.5985, 0.1039, 0.593, 0.1044, 0.5908, 0.09186, 0.5959, 0.07781, 0.597, 0.09133, 0.5908, 0.09186, 0.5893, 0.07838, 0.5951, 0.0639, 0.5959, 0.07781, 0.5893, 0.07838, 0.5884, 0.06448, 0.06841, 0.4164, 0.0467, 0.4229, 0.06673, 0.4123, 0.5935, 0.01687, 0.5951, 0.0639, 0.5884, 0.06448, 0.5869, 0.01744, 0.08987, 0.4101, 0.06841, 0.4164, 0.06673, 0.4123, 0.08658, 0.4022, 0.5893, 0.07838, 0.5908, 0.09186, 0.5853, 0.09251, 0.5834, 0.07907, 0.5884, 0.06448, 0.5893, 0.07838, 0.5834, 0.07907, 0.5824, 0.06518, 0.06673, 0.4123, 0.0467, 0.4229, 0.0643, 0.4087, 0.5869, 0.01744, 0.5884, 0.06448, 0.5824, 0.06518, 0.581, 0.01813, 0.08658, 0.4022, 0.06673, 0.4123, 0.0643, 0.4087, 0.0818, 0.395, 0.1055, 0.3928, 0.08658, 0.4022, 0.0818, 0.395, 0.09854, 0.3824, 0.5956, 0.1156, 0.5986, 0.1249, 0.5953, 0.1252, 0.5913, 0.1161, 0.593, 0.1044, 0.5956, 0.1156, 0.5913, 0.1161, 0.588, 0.105, 0.5908, 0.09186, 0.593, 0.1044, 0.588, 0.105, 0.5853, 0.09251, 0.09854, 0.3824, 0.0818, 0.395, 0.07571, 0.3889, 0.0897, 0.3735, 0.1499, 0.3167, 0.1361, 0.3459, 0.1272, 0.3447, 0.1386, 0.3152, 0.1613, 0.2817, 0.1499, 0.3167, 0.1386, 0.3152, 0.1481, 0.2799, 0.5853, 0.09251, 0.588, 0.105, 0.5837, 0.1057, 0.5806, 0.09325, 0.5834, 0.07907, 0.5853, 0.09251, 0.5806, 0.09325, 0.5784, 0.07985, 0.1778, 0.1553, 0.1755, 0.1994, 0.1599, 0.1973, 0.1618, 0.1532, 0.0643, 0.4087, 0.0467, 0.4229, 0.06119, 0.4056, 0.1778, 0.005996, 0.1778, 0.1553, 0.1618, 0.1532, 0.1621, 0.003945, 0.0818, 0.395, 0.0643, 0.4087, 0.06119, 0.4056, 0.07571, 0.3889, 0.1599, 0.1973, 0.1553, 0.2401, 0.138, 0.2385, 0.1416, 0.1956, 0.1618, 0.1532, 0.1599, 0.1973, 0.1416, 0.1956, 0.1431, 0.1515, 0.06119, 0.4056, 0.0467, 0.4229, 0.05755, 0.4031, 0.1621, 0.003945, 0.1618, 0.1532, 0.1431, 0.1515, 0.1438, 0.002264, 0.07571, 0.3889, 0.06119, 0.4056, 0.05755, 0.4031, 0.06856, 0.3841, 0.0897, 0.3735, 0.07571, 0.3889, 0.06856, 0.3841, 0.07931, 0.3666, 0.1386, 0.3152, 0.1272, 0.3447, 0.1168, 0.3438, 0.1254, 0.314, 0.1481, 0.2799, 0.1386, 0.3152, 0.1254, 0.314, 0.1325, 0.2785, 0.1553, 0.2401, 0.1481, 0.2799, 0.1325, 0.2785, 0.138, 0.2385, 0.1254, 0.314, 0.1168, 0.3438, 0.1053, 0.3431, 0.1107, 0.3131, 0.1325, 0.2785, 0.1254, 0.314, 0.1107, 0.3131, 0.1152, 0.2774, 0.138, 0.2385, 0.1325, 0.2785, 0.1152, 0.2774, 0.1188, 0.2373, 0.1416, 0.1956, 0.138, 0.2385, 0.1188, 0.2373, 0.1212, 0.1944, 0.1431, 0.1515, 0.1416, 0.1956, 0.1212, 0.1944, 0.1223, 0.1503, 0.05755, 0.4031, 0.0467, 0.4229, 0.05349, 0.4014, 0.1438, 0.002264, 0.1431, 0.1515, 0.1223, 0.1503, 0.1234, 0.001017, 0.06856, 0.3841, 0.05755, 0.4031, 0.05349, 0.4014, 0.06061, 0.3808, 0.1168, 0.3438, 0.1072, 0.3665, 0.09923, 0.3661, 0.1053, 0.3431, 0.1223, 0.1503, 0.1212, 0.1944, 0.09948, 0.1936, 0.1002, 0.1495, 0.05349, 0.4014, 0.0467, 0.4229, 0.04919, 0.4006, 0.1234, 0.001017, 0.1223, 0.1503, 0.1002, 0.1495, 0.1017, 0.0002528, 0.06061, 0.3808, 0.05349, 0.4014, 0.04919, 0.4006, 0.05217, 0.3791, 0.1053, 0.3431, 0.09923, 0.3661, 0.09077, 0.3658, 0.09299, 0.3426, 0.1107, 0.3131, 0.1053, 0.3431, 0.09299, 0.3426, 0.09504, 0.3126, 0.1152, 0.2774, 0.1107, 0.3131, 0.09504, 0.3126, 0.09685, 0.2768, 0.1188, 0.2373, 0.1152, 0.2774, 0.09685, 0.2768, 0.09835, 0.2366, 0.1212, 0.1944, 0.1188, 0.2373, 0.09835, 0.2366, 0.09948, 0.1936, 0.09685, 0.2768, 0.09504, 0.3126, 0.0791, 0.3124, 0.07811, 0.2766, 0.09835, 0.2366, 0.09685, 0.2768, 0.07811, 0.2766, 0.07753, 0.2364, 0.09948, 0.1936, 0.09835, 0.2366, 0.07753, 0.2364, 0.07738, 0.1934, 0.1002, 0.1495, 0.09948, 0.1936, 0.07738, 0.1934, 0.07766, 0.1492, 0.04919, 0.4006, 0.0467, 0.4229, 0.0448, 0.4006, 0.1017, 0.0002528, 0.1002, 0.1495, 0.07766, 0.1492, 0.07959, 0.0, 0.05217, 0.3791, 0.04919, 0.4006, 0.0448, 0.4006, 0.04356, 0.3791, 0.09299, 0.3426, 0.09077, 0.3658, 0.08215, 0.3657, 0.08046, 0.3425, 0.09504, 0.3126, 0.09299, 0.3426, 0.08046, 0.3425, 0.0791, 0.3124, 0.0448, 0.4006, 0.0467, 0.4229, 0.0405, 0.4014, 0.07959, 0.0, 0.07766, 0.1492, 0.05555, 0.1495, 0.0579, 0.0002686, 0.04356, 0.3791, 0.0448, 0.4006, 0.0405, 0.4014, 0.03512, 0.3808, 0.08046, 0.3425, 0.08215, 0.3657, 0.07368, 0.3658, 0.06818, 0.3426, 0.0791, 0.3124, 0.08046, 0.3425, 0.06818, 0.3426, 0.06346, 0.3126, 0.07811, 0.2766, 0.0791, 0.3124, 0.06346, 0.3126, 0.05972, 0.2768, 0.07753, 0.2364, 0.07811, 0.2766, 0.05972, 0.2768, 0.0571, 0.2366, 0.07738, 0.1934, 0.07753, 0.2364, 0.0571, 0.2366, 0.05569, 0.1937, 0.07766, 0.1492, 0.07738, 0.1934, 0.05569, 0.1937, 0.05555, 0.1495, 0.05972, 0.2768, 0.06346, 0.3126, 0.04873, 0.3131, 0.0424, 0.2775, 0.0571, 0.2366, 0.05972, 0.2768, 0.0424, 0.2775, 0.03785, 0.2374, 0.05569, 0.1937, 0.0571, 0.2366, 0.03785, 0.2374, 0.03525, 0.1944, 0.05555, 0.1495, 0.05569, 0.1937, 0.03525, 0.1944, 0.03472, 0.1503, 0.0405, 0.4014, 0.0467, 0.4229, 0.03645, 0.4031, 0.0579, 0.0002686, 0.05555, 0.1495, 0.03472, 0.1503, 0.03747, 0.001048, 0.03512, 0.3808, 0.0405, 0.4014, 0.03645, 0.4031, 0.02717, 0.3841, 0.06818, 0.3426, 0.07368, 0.3658, 0.06571, 0.3661, 0.0566, 0.3431, 0.06346, 0.3126, 0.06818, 0.3426, 0.0566, 0.3431, 0.04873, 0.3131, 0.03747, 0.001048, 0.03472, 0.1503, 0.01596, 0.1516, 0.01907, 0.002309, 0.02717, 0.3841, 0.03645, 0.4031, 0.0328, 0.4056, 0.02001, 0.3889, 0.0566, 0.3431, 0.06571, 0.3661, 0.05853, 0.3666, 0.04618, 0.3438, 0.04873, 0.3131, 0.0566, 0.3431, 0.04618, 0.3438, 0.03547, 0.3141, 0.0424, 0.2775, 0.04873, 0.3131, 0.03547, 0.3141, 0.0268, 0.2785, 0.03785, 0.2374, 0.0424, 0.2775, 0.0268, 0.2785, 0.02052, 0.2386, 0.03525, 0.1944, 0.03785, 0.2374, 0.02052, 0.2386, 0.01686, 0.1957, 0.03472, 0.1503, 0.03525, 0.1944, 0.01686, 0.1957, 0.01596, 0.1516, 0.03645, 0.4031, 0.0467, 0.4229, 0.0328, 0.4056, 0.4676, 0.05585, 0.4703, 0.04332, 0.4746, 0.0439, 0.4724, 0.0565, 0.466, 0.06931, 0.4676, 0.05585, 0.4724, 0.0565, 0.4711, 0.07, 0.01596, 0.1516, 0.01686, 0.1957, 0.001204, 0.1974, 0.0, 0.1533, 0.0328, 0.4056, 0.0467, 0.4229, 0.02969, 0.4087, 0.01907, 0.002309, 0.01596, 0.1516, 0.0, 0.1533, 0.003415, 0.004002, 0.02001, 0.3889, 0.0328, 0.4056, 0.02969, 0.4087, 0.01392, 0.395, 0.008835, 0.3735, 0.02001, 0.3889, 0.01392, 0.395, 0.0, 0.3824, 0.4739, 0.03219, 0.4782, 0.0229, 0.4811, 0.02329, 0.4775, 0.03269, 0.4703, 0.04332, 0.4739, 0.03219, 0.4775, 0.03269, 0.4746, 0.0439, 0.01392, 0.395, 0.02969, 0.4087, 0.02726, 0.4123, 0.009143, 0.4022, 0.4811, 0.02329, 0.4851, 0.01607, 0.4874, 0.01628, 0.4844, 0.0236, 0.4775, 0.03269, 0.4811, 0.02329, 0.4844, 0.0236, 0.4818, 0.03308, 0.4746, 0.0439, 0.4775, 0.03269, 0.4818, 0.03308, 0.4796, 0.04436, 0.4724, 0.0565, 0.4746, 0.0439, 0.4796, 0.04436, 0.478, 0.05701, 0.4711, 0.07, 0.4724, 0.0565, 0.478, 0.05701, 0.477, 0.07055, 0.4706, 0.08389, 0.4711, 0.07, 0.477, 0.07055, 0.4766, 0.08444, 0.02969, 0.4087, 0.0467, 0.4229, 0.02726, 0.4123, 0.4711, 0.1308, 0.4706, 0.08389, 0.4766, 0.08444, 0.477, 0.1314, 0.478, 0.05701, 0.4796, 0.04436, 0.4852, 0.04468, 0.4842, 0.05737, 0.477, 0.07055, 0.478, 0.05701, 0.4842, 0.05737, 0.4836, 0.07092, 0.4766, 0.08444, 0.477, 0.07055, 0.4836, 0.07092, 0.4834, 0.08482, 0.02726, 0.4123, 0.0467, 0.4229, 0.02558, 0.4164, 0.477, 0.1314, 0.4766, 0.08444, 0.4834, 0.08482, 0.4836, 0.1317, 0.009143, 0.4022, 0.02726, 0.4123, 0.02558, 0.4164, 0.00585, 0.4101, 0.4844, 0.0236, 0.4874, 0.01628, 0.49, 0.01643, 0.4881, 0.02381, 0.4818, 0.03308, 0.4844, 0.0236, 0.4881, 0.02381, 0.4865, 0.03335, 0.4796, 0.04436, 0.4818, 0.03308, 0.4865, 0.03335, 0.4852, 0.04468, 0.4881, 0.02381, 0.49, 0.01643, 0.4927, 0.0165, 0.4921, 0.02392, 0.4865, 0.03335, 0.4881, 0.02381, 0.4921, 0.02392, 0.4916, 0.03349, 0.4852, 0.04468, 0.4865, 0.03335, 0.4916, 0.03349, 0.4911, 0.04484, 0.4842, 0.05737, 0.4852, 0.04468, 0.4911, 0.04484, 0.4908, 0.05755, 0.4836, 0.07092, 0.4842, 0.05737, 0.4908, 0.05755, 0.4906, 0.07111, 0.4834, 0.08482, 0.4836, 0.07092, 0.4906, 0.07111, 0.4905, 0.08501, 0.02558, 0.4164, 0.0467, 0.4229, 0.02472, 0.4207, 0.4836, 0.1317, 0.4834, 0.08482, 0.4905, 0.08501, 0.4906, 0.1319, 0.00585, 0.4101, 0.02558, 0.4164, 0.02472, 0.4207, 0.004171, 0.4186, 0.4906, 0.07111, 0.4908, 0.05755, 0.4975, 0.05755, 0.4977, 0.07111, 0.4905, 0.08501, 0.4906, 0.07111, 0.4977, 0.07111, 0.4978, 0.08501, 0.02472, 0.4207, 0.0467, 0.4229, 0.02472, 0.4251, 0.4906, 0.1319, 0.4905, 0.08501, 0.4978, 0.08501, 0.4977, 0.1319, 0.004171, 0.4186, 0.02472, 0.4207, 0.02472, 0.4251, 0.004171, 0.4272, 0.4921, 0.02392, 0.4927, 0.0165, 0.4955, 0.0165, 0.4961, 0.02392, 0.4916, 0.03349, 0.4921, 0.02392, 0.4961, 0.02392, 0.4967, 0.03349, 0.4911, 0.04484, 0.4916, 0.03349, 0.4967, 0.03349, 0.4971, 0.04484, 0.4908, 0.05755, 0.4911, 0.04484, 0.4971, 0.04484, 0.4975, 0.05755, 0.4967, 0.03349, 0.4961, 0.02392, 0.5001, 0.02381, 0.5017, 0.03335, 0.4971, 0.04484, 0.4967, 0.03349, 0.5017, 0.03335, 0.5031, 0.04468, 0.4975, 0.05755, 0.4971, 0.04484, 0.5031, 0.04468, 0.5041, 0.05737, 0.4977, 0.07111, 0.4975, 0.05755, 0.5041, 0.05737, 0.5047, 0.07092, 0.4978, 0.08501, 0.4977, 0.07111, 0.5047, 0.07092, 0.5049, 0.08482, 0.02472, 0.4251, 0.0467, 0.4229, 0.02558, 0.4294, 0.4977, 0.1319, 0.4978, 0.08501, 0.5049, 0.08482, 0.5047, 0.1317, 0.004171, 0.4272, 0.02472, 0.4251, 0.02558, 0.4294, 0.00585, 0.4357, 0.4961, 0.02392, 0.4955, 0.0165, 0.4982, 0.01643, 0.5001, 0.02381, 0.5049, 0.08482, 0.5047, 0.07092, 0.5113, 0.07055, 0.5116, 0.08444, 0.02558, 0.4294, 0.0467, 0.4229, 0.02726, 0.4335, 0.5047, 0.1317, 0.5049, 0.08482, 0.5116, 0.08444, 0.5113, 0.1314, 0.00585, 0.4357, 0.02558, 0.4294, 0.02726, 0.4335, 0.009143, 0.4436, 0.5001, 0.02381, 0.4982, 0.01643, 0.5008, 0.01628, 0.5038, 0.0236, 0.5017, 0.03335, 0.5001, 0.02381, 0.5038, 0.0236, 0.5065, 0.03308, 0.5031, 0.04468, 0.5017, 0.03335, 0.5065, 0.03308, 0.5087, 0.04436, 0.5041, 0.05737, 0.5031, 0.04468, 0.5087, 0.04436, 0.5103, 0.05701, 0.5047, 0.07092, 0.5041, 0.05737, 0.5103, 0.05701, 0.5113, 0.07055, 0.5065, 0.03308, 0.5038, 0.0236, 0.5072, 0.02329, 0.5108, 0.03269, 0.5087, 0.04436, 0.5065, 0.03308, 0.5108, 0.03269, 0.5137, 0.0439, 0.5103, 0.05701, 0.5087, 0.04436, 0.5137, 0.0439, 0.5159, 0.0565, 0.5113, 0.07055, 0.5103, 0.05701, 0.5159, 0.0565, 0.5172, 0.07, 0.5116, 0.08444, 0.5113, 0.07055, 0.5172, 0.07, 0.5176, 0.08389, 0.02726, 0.4335, 0.0467, 0.4229, 0.02969, 0.4371, 0.5113, 0.1314, 0.5116, 0.08444, 0.5176, 0.08389, 0.5172, 0.1308, 0.009143, 0.4436, 0.02726, 0.4335, 0.02969, 0.4371, 0.01392, 0.4508, 0.5038, 0.0236, 0.5008, 0.01628, 0.5031, 0.01607, 0.5072, 0.02329, 0.5784, 0.06381, 0.5784, 0.07772, 0.5733, 0.07732, 0.5732, 0.0634, 0.02969, 0.4371, 0.0467, 0.4229, 0.0328, 0.4402, 0.576, 0.01678, 0.5784, 0.06381, 0.5732, 0.0634, 0.5709, 0.01638, 0.01392, 0.4508, 0.02969, 0.4371, 0.0328, 0.4402, 0.02001, 0.4569, 0.0, 0.4634, 0.01392, 0.4508, 0.02001, 0.4569, 0.008835, 0.4723, 0.5108, 0.03269, 0.5072, 0.02329, 0.51, 0.0229, 0.5144, 0.03219, 0.5137, 0.0439, 0.5108, 0.03269, 0.5144, 0.03219, 0.5179, 0.04332, 0.5159, 0.0565, 0.5137, 0.0439, 0.5179, 0.04332, 0.5206, 0.05585, 0.5172, 0.07, 0.5159, 0.0565, 0.5206, 0.05585, 0.5222, 0.06931, 0.5709, 0.1035, 0.5684, 0.1148, 0.5641, 0.1146, 0.5658, 0.1033, 0.5725, 0.09086, 0.5709, 0.1035, 0.5658, 0.1033, 0.5669, 0.09064, 0.5733, 0.07732, 0.5725, 0.09086, 0.5669, 0.09064, 0.5674, 0.07708, 0.5732, 0.0634, 0.5733, 0.07732, 0.5674, 0.07708, 0.5672, 0.06316, 0.0328, 0.4402, 0.0467, 0.4229, 0.03645, 0.4427, 0.5709, 0.01638, 0.5732, 0.0634, 0.5672, 0.06316, 0.565, 0.01614, 0.02001, 0.4569, 0.0328, 0.4402, 0.03645, 0.4427, 0.02717, 0.4617, 0.5652, 0.1243, 0.5614, 0.1315, 0.5591, 0.1314, 0.5618, 0.1241, 0.5684, 0.1148, 0.5652, 0.1243, 0.5618, 0.1241, 0.5641, 0.1146, 0.03645, 0.4427, 0.0467, 0.4229, 0.0405, 0.4444, 0.565, 0.01614, 0.5672, 0.06316, 0.5605, 0.06309, 0.5584, 0.01607, 0.02717, 0.4617, 0.03645, 0.4427, 0.0405, 0.4444, 0.03512, 0.465, 0.5618, 0.1241, 0.5591, 0.1314, 0.5565, 0.1314, 0.5581, 0.1241, 0.5641, 0.1146, 0.5618, 0.1241, 0.5581, 0.1241, 0.5593, 0.1146, 0.5658, 0.1033, 0.5641, 0.1146, 0.5593, 0.1146, 0.5602, 0.1033, 0.5669, 0.09064, 0.5658, 0.1033, 0.5602, 0.1033, 0.5607, 0.09057, 0.5674, 0.07708, 0.5669, 0.09064, 0.5607, 0.09057, 0.5608, 0.07701, 0.5672, 0.06316, 0.5674, 0.07708, 0.5608, 0.07701, 0.5605, 0.06309, 0.5602, 0.1033, 0.5593, 0.1146, 0.5543, 0.1146, 0.5543, 0.1033, 0.5607, 0.09057, 0.5602, 0.1033, 0.5543, 0.1033, 0.5541, 0.09067, 0.5608, 0.07701, 0.5607, 0.09057, 0.5541, 0.09067, 0.5538, 0.07711, 0.5605, 0.06309, 0.5608, 0.07701, 0.5538, 0.07711, 0.5533, 0.06319, 0.0405, 0.4444, 0.0467, 0.4229, 0.0448, 0.4452, 0.5584, 0.01607, 0.5605, 0.06309, 0.5533, 0.06319, 0.5514, 0.01617, 0.03512, 0.465, 0.0405, 0.4444, 0.0448, 0.4452, 0.04356, 0.4667, 0.5581, 0.1241, 0.5565, 0.1314, 0.5538, 0.1315, 0.5541, 0.1241, 0.5593, 0.1146, 0.5581, 0.1241, 0.5541, 0.1241, 0.5543, 0.1146, 0.5514, 0.01617, 0.5533, 0.06319, 0.5461, 0.06347, 0.5443, 0.01644, 0.04356, 0.4667, 0.0448, 0.4452, 0.04919, 0.4452, 0.05217, 0.4667, 0.5541, 0.1241, 0.5538, 0.1315, 0.551, 0.1316, 0.5501, 0.1243, 0.5543, 0.1146, 0.5541, 0.1241, 0.5501, 0.1243, 0.5492, 0.1148, 0.5543, 0.1033, 0.5543, 0.1146, 0.5492, 0.1148, 0.5483, 0.1036, 0.5541, 0.09067, 0.5543, 0.1033, 0.5483, 0.1036, 0.5474, 0.09092, 0.5538, 0.07711, 0.5541, 0.09067, 0.5474, 0.09092, 0.5467, 0.07738, 0.5533, 0.06319, 0.5538, 0.07711, 0.5467, 0.07738, 0.5461, 0.06347, 0.0448, 0.4452, 0.0467, 0.4229, 0.04919, 0.4452, 0.5474, 0.09092, 0.5483, 0.1036, 0.5424, 0.1039, 0.5409, 0.09133, 0.5467, 0.07738, 0.5474, 0.09092, 0.5409, 0.09133, 0.5397, 0.07781, 0.5461, 0.06347, 0.5467, 0.07738, 0.5397, 0.07781, 0.539, 0.0639, 0.04919, 0.4452, 0.0467, 0.4229, 0.05349, 0.4444, 0.5443, 0.01644, 0.5461, 0.06347, 0.539, 0.0639, 0.5373, 0.01687, 0.05217, 0.4667, 0.04919, 0.4452, 0.05349, 0.4444, 0.06061, 0.465, 0.5501, 0.1243, 0.551, 0.1316, 0.5483, 0.1317, 0.5461, 0.1245, 0.5492, 0.1148, 0.5501, 0.1243, 0.5461, 0.1245, 0.5441, 0.1151, 0.5483, 0.1036, 0.5492, 0.1148, 0.5441, 0.1151, 0.5424, 0.1039, 0.5426, 0.1363, 0.5497, 0.1334, 0.5508, 0.1371, 0.5444, 0.1396, 0.5497, 0.1334, 0.5572, 0.132, 0.5575, 0.1358, 0.5508, 0.1371, 0.5572, 0.132, 0.5648, 0.132, 0.5644, 0.1358, 0.5575, 0.1358, 0.5648, 0.132, 0.5723, 0.1334, 0.5711, 0.1371, 0.5644, 0.1358, 0.5723, 0.1334, 0.5793, 0.1363, 0.5775, 0.1396, 0.5711, 0.1371, 0.5793, 0.1363, 0.5857, 0.1404, 0.5832, 0.1434, 0.5775, 0.1396, 0.5857, 0.1404, 0.5911, 0.1457, 0.588, 0.1481, 0.5832, 0.1434, 0.5911, 0.1457, 0.5953, 0.1519, 0.5918, 0.1537, 0.588, 0.1481, 0.5953, 0.1519, 0.5982, 0.1589, 0.5945, 0.16, 0.5918, 0.1537, 0.5982, 0.1589, 0.5997, 0.1662, 0.5958, 0.1666, 0.5945, 0.16, 0.5997, 0.1662, 0.5997, 0.1737, 0.5958, 0.1733, 0.5958, 0.1666, 0.5997, 0.1737, 0.5982, 0.181, 0.5945, 0.1799, 0.5958, 0.1733, 0.5982, 0.181, 0.5953, 0.1879, 0.5918, 0.1861, 0.5945, 0.1799, 0.5953, 0.1879, 0.5911, 0.1941, 0.588, 0.1917, 0.5918, 0.1861, 0.5911, 0.1941, 0.5857, 0.1994, 0.5832, 0.1965, 0.588, 0.1917, 0.5857, 0.1994, 0.5793, 0.2036, 0.5775, 0.2002, 0.5832, 0.1965, 0.5793, 0.2036, 0.5723, 0.2065, 0.5711, 0.2028, 0.5775, 0.2002, 0.5723, 0.2065, 0.5648, 0.2079, 0.5644, 0.2041, 0.5711, 0.2028, 0.5648, 0.2079, 0.5572, 0.2079, 0.5575, 0.2041, 0.5644, 0.2041, 0.5572, 0.2079, 0.5497, 0.2065, 0.5508, 0.2028, 0.5575, 0.2041, 0.5497, 0.2065, 0.5426, 0.2036, 0.5444, 0.2002, 0.5508, 0.2028, 0.5426, 0.2036, 0.5363, 0.1994, 0.5387, 0.1965, 0.5444, 0.2002, 0.5363, 0.1994, 0.5309, 0.1941, 0.5339, 0.1917, 0.5387, 0.1965, 0.5309, 0.1941, 0.5266, 0.1879, 0.53, 0.1861, 0.5339, 0.1917, 0.5266, 0.1879, 0.5237, 0.181, 0.5274, 0.1799, 0.53, 0.1861, 0.5237, 0.181, 0.5222, 0.1737, 0.5261, 0.1733, 0.5274, 0.1799, 0.5222, 0.1737, 0.5222, 0.1662, 0.5261, 0.1666, 0.5261, 0.1733, 0.5222, 0.1662, 0.5237, 0.1589, 0.5274, 0.16, 0.5261, 0.1666, 0.5237, 0.1589, 0.5266, 0.1519, 0.53, 0.1537, 0.5274, 0.16, 0.5266, 0.1519, 0.5309, 0.1457, 0.5339, 0.1481, 0.53, 0.1537, 0.5309, 0.1457, 0.5363, 0.1404, 0.5387, 0.1434, 0.5339, 0.1481, 0.5363, 0.1404, 0.5426, 0.1363, 0.5444, 0.1396, 0.5387, 0.1434, 0.5997, 0.1716, 0.5997, 0.1645, 0.6017, 0.1647, 0.6017, 0.1714, 0.5997, 0.1645, 0.6011, 0.1575, 0.603, 0.1581, 0.6017, 0.1647, 0.6011, 0.1575, 0.6039, 0.1509, 0.6056, 0.1518, 0.603, 0.1581, 0.6039, 0.1509, 0.608, 0.145, 0.6095, 0.1462, 0.6056, 0.1518, 0.608, 0.145, 0.6131, 0.14, 0.6143, 0.1415, 0.6095, 0.1462, 0.6131, 0.14, 0.6191, 0.1361, 0.6201, 0.1377, 0.6143, 0.1415, 0.6191, 0.1361, 0.6259, 0.1333, 0.6264, 0.1352, 0.6201, 0.1377, 0.6259, 0.1333, 0.633, 0.132, 0.6332, 0.1339, 0.6264, 0.1352, 0.633, 0.132, 0.6403, 0.132, 0.6401, 0.1339, 0.6332, 0.1339, 0.6403, 0.132, 0.6474, 0.1333, 0.6468, 0.1352, 0.6401, 0.1339, 0.6474, 0.1333, 0.6541, 0.1361, 0.6532, 0.1377, 0.6468, 0.1352, 0.6541, 0.1361, 0.6601, 0.14, 0.6589, 0.1415, 0.6532, 0.1377, 0.6601, 0.14, 0.6653, 0.145, 0.6638, 0.1462, 0.6589, 0.1415, 0.6653, 0.145, 0.6693, 0.1509, 0.6676, 0.1518, 0.6638, 0.1462, 0.6693, 0.1509, 0.6721, 0.1575, 0.6702, 0.1581, 0.6676, 0.1518, 0.6721, 0.1575, 0.6735, 0.1645, 0.6716, 0.1647, 0.6702, 0.1581, 0.6735, 0.1645, 0.6735, 0.1716, 0.6716, 0.1714, 0.6716, 0.1647, 0.6735, 0.1716, 0.6721, 0.1786, 0.6702, 0.178, 0.6716, 0.1714, 0.6721, 0.1786, 0.6693, 0.1851, 0.6676, 0.1842, 0.6702, 0.178, 0.6693, 0.1851, 0.6653, 0.191, 0.6638, 0.1898, 0.6676, 0.1842, 0.6653, 0.191, 0.6601, 0.1961, 0.6589, 0.1946, 0.6638, 0.1898, 0.6601, 0.1961, 0.6541, 0.2, 0.6532, 0.1983, 0.6589, 0.1946, 0.6541, 0.2, 0.6474, 0.2027, 0.6468, 0.2009, 0.6532, 0.1983, 0.6474, 0.2027, 0.6403, 0.2041, 0.6401, 0.2022, 0.6468, 0.2009, 0.6403, 0.2041, 0.633, 0.2041, 0.6332, 0.2022, 0.6401, 0.2022, 0.633, 0.2041, 0.6259, 0.2027, 0.6264, 0.2009, 0.6332, 0.2022, 0.6259, 0.2027, 0.6191, 0.2, 0.6201, 0.1983, 0.6264, 0.2009, 0.6191, 0.2, 0.6131, 0.1961, 0.6143, 0.1946, 0.6201, 0.1983, 0.6131, 0.1961, 0.608, 0.191, 0.6095, 0.1898, 0.6143, 0.1946, 0.608, 0.191, 0.6039, 0.1851, 0.6056, 0.1842, 0.6095, 0.1898, 0.6039, 0.1851, 0.6011, 0.1786, 0.603, 0.178, 0.6056, 0.1842, 0.6011, 0.1786, 0.5997, 0.1716, 0.6017, 0.1714, 0.603, 0.178])
me_cylinder.materials.append(mat_sphere)
me_cylinder.use_remesh_fix_poles = True
me_cylinder.use_remesh_preserve_attributes = False
me_cylinder.use_paint_bone_selection = False
me_cylinder.use_paint_mask = True
me_cylinder.update()

# ---- objects
ob_cylinder = bpy.data.objects.new('Cylinder', me_cylinder)

# ---- transforms, parenting, visibility, modifiers, constraints
ob_cylinder.location = (0.0, 0.0, 0.0)
ob_cylinder.scale = (1.0, 1.0, 0.5072)

# ---- collection membership
col_bullet.objects.link(ob_cylinder)

# ---- scene / render settings (as saved in the file)
scene.frame_start = 1; scene.frame_end = 250; scene.frame_set(1)
scene.render.engine = 'BLENDER_EEVEE_NEXT'
scene.cycles.sampling_pattern = 'TABULATED_SOBOL'
scene.cycles.use_light_tree = False
scene.view_settings.view_transform = 'Filmic'
bpy.context.view_layer.update()

# ---- added for rendering (the .blend has no active camera and no usable light): camera, sun
cam_auto = bpy.data.cameras.new('AutoCamera')
cam_auto.lens = 50.0
cam_auto.sensor_width = 36.0
cam_auto.clip_end = 1000.0
ob_auto_camera = bpy.data.objects.new('AutoCamera', cam_auto)
scene.collection.objects.link(ob_auto_camera)
ob_auto_camera.location = (3.79891, -4.55869, 4.02007)
ob_auto_camera.rotation_euler = (1.09748, -7.21219e-08, 0.694738)
scene.camera = ob_auto_camera
light_auto_sun = bpy.data.lights.new('AutoSun', 'SUN')
light_auto_sun.energy = 3.0
light_auto_sun.angle = 0.0523599
ob_auto_sun = bpy.data.objects.new('AutoSun', light_auto_sun)
scene.collection.objects.link(ob_auto_sun)
ob_auto_sun.rotation_euler = (0.872665, 0.174533, 0.523599)
bpy.context.view_layer.update()
